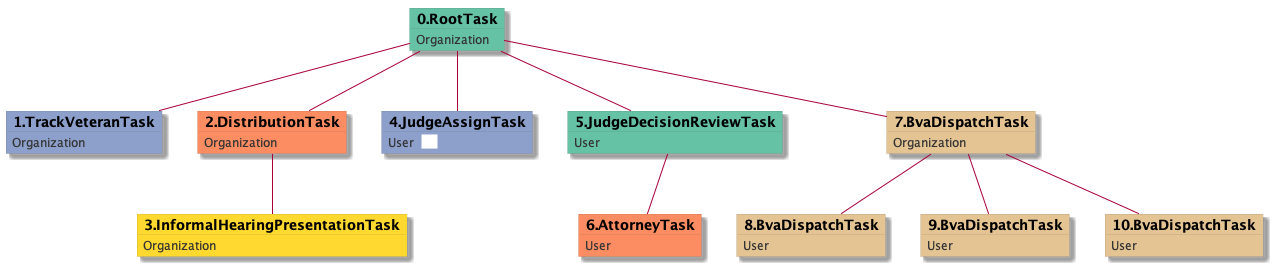

The diagram above was rendered by PlantUML. Its source (embedded in the PNG):
@startuml
skinparam {
  ObjectBorderColor #555
  ObjectBorderThickness 0
  ObjectFontStyle bold
  ObjectFontSize 14
  ObjectAttributeFontColor #333
  ObjectAttributeFontSize 12
}
  object 0.RootTask #66c2a5 {
Organization
}
  object 1.TrackVeteranTask #8da0cb {
Organization
}
  object 2.DistributionTask #fc8d62 {
Organization
}
  object 3.InformalHearingPresentationTask #ffd92f {
Organization
}
  object 4.JudgeAssignTask #8da0cb {
User  <back:white>    </back>
}
  object 5.JudgeDecisionReviewTask #66c2a5 {
User
}
  object 6.AttorneyTask #fc8d62 {
User
}
  object 7.BvaDispatchTask #e5c494 {
Organization
}
  object 8.BvaDispatchTask #e5c494 {
User
}
  object 9.BvaDispatchTask #e5c494 {
User
}
  object 10.BvaDispatchTask #e5c494 {
User
}
0.RootTask -- 1.TrackVeteranTask
0.RootTask -- 2.DistributionTask
2.DistributionTask -- 3.InformalHearingPresentationTask
0.RootTask -- 4.JudgeAssignTask
0.RootTask -- 5.JudgeDecisionReviewTask
5.JudgeDecisionReviewTask -- 6.AttorneyTask
0.RootTask -- 7.BvaDispatchTask
7.BvaDispatchTask -- 8.BvaDispatchTask
7.BvaDispatchTask -- 9.BvaDispatchTask
7.BvaDispatchTask -- 10.BvaDispatchTask
@enduml